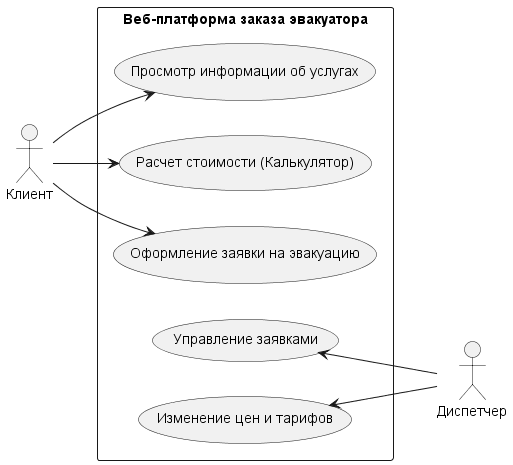

The diagram above was rendered by PlantUML. Its source (embedded in the PNG):
@startuml
left to right direction
skinparam packageStyle rectangle

actor "Клиент" as Client
actor "Диспетчер" as Admin

rectangle "Веб-платформа заказа эвакуатора" {
  usecase "Просмотр информации об услугах" as UC1
  usecase "Расчет стоимости (Калькулятор)" as UC2
  usecase "Оформление заявки на эвакуацию" as UC3
  usecase "Управление заявками" as UC4
  usecase "Изменение цен и тарифов" as UC5
}

Client --> UC1
Client --> UC2
Client --> UC3

UC4 <-- Admin
UC5 <-- Admin
@endum